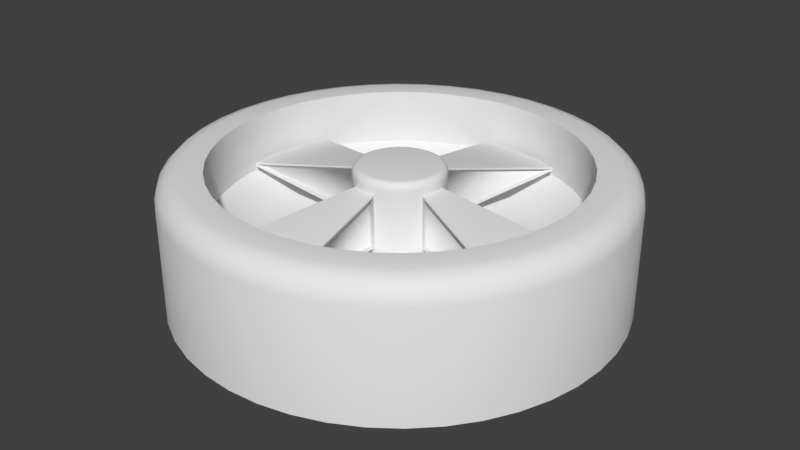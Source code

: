 # Source: FanVent.blend  (saved by Blender 2.78.0; exported with 4.5.12 LTS)
import bpy
from mathutils import Matrix  # noqa: F401  (used for matrix-valued properties, if any)

bpy.ops.wm.read_factory_settings(use_empty=True)
scene = bpy.context.scene
scene.name = 'Scene'

# ---- collections
col_collection_1 = bpy.data.collections.new('Collection 1'); scene.collection.children.link(col_collection_1)

# ---- world
world_world = bpy.data.worlds.new('World'); scene.world = world_world
world_world.color = (0.05088, 0.05088, 0.05088)
world_world.use_sun_shadow = False
world_world.sun_shadow_jitter_overblur = 0.0
world_world.cycles.sampling_method = 'MANUAL'

# ---- meshes
me_cylinder_004 = bpy.data.meshes.new('Cylinder.004')
me_cylinder_004.from_pydata([(0.0, 0.2, -0.1225), (0.0, 0.2, 0.1225), (0.05176, 0.1932, -0.1225), (0.05176, 0.1932, 0.1225), (0.07953, 0.1817, -0.1225), (0.07953, 0.1817, 0.1225), (0.1414, 0.1414, -0.2), (0.1414, 0.1414, 0.1336), (0.1732, 0.1, -0.2), (0.1732, 0.1, 0.1336), (0.1961, 0.02979, -0.1225), (0.1961, 0.02979, 0.1225), (0.2, 1.51e-08, -0.1225), (0.2, 1.51e-08, 0.1225), (0.1932, -0.05176, -0.1225), (0.1932, -0.05176, 0.1225), (0.1817, -0.07953, -0.1225), (0.1817, -0.07953, 0.1225), (0.1414, -0.1414, -0.2), (0.1414, -0.1414, 0.1336), (0.1, -0.1732, -0.2), (0.1, -0.1732, 0.1336), (0.02979, -0.1961, -0.1225), (0.02979, -0.1961, 0.1225), (7.788e-08, -0.2, -0.1225), (7.788e-08, -0.2, 0.1225), (-0.05176, -0.1932, -0.1225), (-0.05176, -0.1932, 0.1225), (-0.07953, -0.1817, -0.1225), (-0.07953, -0.1817, 0.1225), (-0.1414, -0.1414, -0.2), (-0.1414, -0.1414, 0.1336), (-0.1732, -0.1, -0.2), (-0.1732, -0.1, 0.1336), (-0.1961, -0.02979, -0.1225), (-0.1961, -0.02979, 0.1225), (-0.2, -9.298e-08, -0.1225), (-0.2, -9.298e-08, 0.1225), (-0.1932, 0.05176, -0.1225), (-0.1932, 0.05176, 0.1225), (-0.1817, 0.07953, -0.1225), (-0.1817, 0.07953, 0.1225), (-0.1414, 0.1414, -0.2), (-0.1414, 0.1414, 0.1336), (-0.1, 0.1732, -0.2), (-0.1, 0.1732, 0.1336), (-0.02979, 0.1961, -0.1225), (-0.02979, 0.1961, 0.1225), (0.0, 0.2, -0.2), (0.05176, 0.1932, -0.2), (0.05176, 0.1932, 0.1336), (0.0, 0.2, 0.1336), (0.1, 0.1732, -0.2), (0.1, 0.1732, 0.1336), (0.1932, 0.05176, 0.1336), (0.1932, 0.05176, -0.2), (0.2, 1.51e-08, -0.2), (0.2, 1.51e-08, 0.1336), (0.1932, -0.05176, -0.2), (0.1932, -0.05176, 0.1336), (0.1732, -0.1, -0.2), (0.1732, -0.1, 0.1336), (0.05176, -0.1932, 0.1336), (0.05176, -0.1932, -0.2), (7.788e-08, -0.2, -0.2), (7.788e-08, -0.2, 0.1336), (-0.05176, -0.1932, -0.2), (-0.05176, -0.1932, 0.1336), (-0.1, -0.1732, -0.2), (-0.1, -0.1732, 0.1336), (-0.1932, -0.05176, 0.1336), (-0.1932, -0.05176, -0.2), (-0.2, -9.298e-08, -0.2), (-0.2, -9.298e-08, 0.1336), (-0.1932, 0.05176, -0.2), (-0.1932, 0.05176, 0.1336), (-0.1732, 0.1, -0.2), (-0.1732, 0.1, 0.1336), (-0.05176, 0.1932, 0.1336), (-0.05176, 0.1932, -0.2), (-1.359e-08, 0.7681, -0.007987), (-1.359e-08, 0.7681, 0.007987), (0.1988, 0.7419, 0.007987), (0.1988, 0.7419, -0.007987), (0.7681, 1.483e-07, 0.007987), (0.7681, 1.483e-07, -0.007987), (0.7419, -0.1988, 0.007987), (0.7419, -0.1988, -0.007987), (2.926e-07, -0.7681, 0.007987), (2.926e-07, -0.7681, -0.007987), (-0.1988, -0.7419, 0.007987), (-0.1988, -0.7419, -0.007987), (-0.7681, -4.463e-07, 0.007987), (-0.7681, -4.463e-07, -0.007987), (-0.7419, 0.1988, 0.007987), (-0.7419, 0.1988, -0.007987), (0.2969, 0.7065, -0.007987), (0.2969, 0.7065, 0.007987), (0.7593, 0.1039, 0.007987), (0.7593, 0.1039, -0.007987), (0.7065, -0.2969, -0.007987), (0.7065, -0.2969, 0.007987), (0.1039, -0.7593, 0.007987), (0.1039, -0.7593, -0.007987), (-0.2969, -0.7065, -0.007987), (-0.2969, -0.7065, 0.007987), (-0.7593, -0.1039, 0.007987), (-0.7593, -0.1039, -0.007987), (-0.7065, 0.2969, -0.007987), (-0.7065, 0.2969, 0.007987), (-0.1039, 0.7593, 0.007987), (-0.1039, 0.7593, -0.007987), (0.04393, 0.164, 0.1836), (0.05176, 0.1932, 0.1536), (0.04635, 0.173, 0.1822), (0.04854, 0.1811, 0.1779), (0.05027, 0.1876, 0.1713), (0.05138, 0.1918, 0.1629), (2.999e-10, 0.2, 0.1536), (7.451e-09, 0.1697, 0.1836), (7.858e-10, 0.1985, 0.1629), (1.863e-09, 0.1942, 0.1713), (3.463e-09, 0.1875, 0.1779), (5.384e-09, 0.1791, 0.1822), (0.08487, 0.147, 0.1836), (0.1, 0.1732, 0.1536), (0.08955, 0.1551, 0.1822), (0.09376, 0.1624, 0.1779), (0.09711, 0.1682, 0.1713), (0.09926, 0.1719, 0.1629), (0.12, 0.12, 0.1836), (0.1414, 0.1414, 0.1536), (0.1266, 0.1266, 0.1822), (0.1326, 0.1326, 0.1779), (0.1373, 0.1373, 0.1713), (0.1404, 0.1404, 0.1629), (0.147, 0.08487, 0.1836), (0.1732, 0.1, 0.1536), (0.1551, 0.08955, 0.1822), (0.1624, 0.09376, 0.1779), (0.1682, 0.09711, 0.1713), (0.1719, 0.09926, 0.1629), (0.164, 0.04393, 0.1836), (0.1932, 0.05176, 0.1536), (0.173, 0.04635, 0.1822), (0.1811, 0.04854, 0.1779), (0.1876, 0.05027, 0.1713), (0.1918, 0.05138, 0.1629), (0.1697, 6.519e-09, 0.1836), (0.2, 1.51e-08, 0.1536), (0.1791, 9.168e-09, 0.1822), (0.1875, 1.158e-08, 0.1779), (0.1942, 1.348e-08, 0.1713), (0.1985, 1.467e-08, 0.1629), (0.164, -0.04393, 0.1836), (0.1932, -0.05176, 0.1536), (0.173, -0.04635, 0.1822), (0.1811, -0.04854, 0.1779), (0.1876, -0.05027, 0.1713), (0.1918, -0.05138, 0.1629), (0.147, -0.08487, 0.1836), (0.1732, -0.1, 0.1536), (0.1551, -0.08955, 0.1822), (0.1624, -0.09376, 0.1779), (0.1682, -0.09711, 0.1713), (0.1719, -0.09926, 0.1629), (0.12, -0.12, 0.1836), (0.1414, -0.1414, 0.1536), (0.1266, -0.1266, 0.1822), (0.1326, -0.1326, 0.1779), (0.1373, -0.1373, 0.1713), (0.1404, -0.1404, 0.1629), (0.08487, -0.147, 0.1836), (0.1, -0.1732, 0.1536), (0.08955, -0.1551, 0.1822), (0.09376, -0.1624, 0.1779), (0.09711, -0.1682, 0.1713), (0.09926, -0.1719, 0.1629), (0.04393, -0.164, 0.1836), (0.05176, -0.1932, 0.1536), (0.04635, -0.173, 0.1822), (0.04854, -0.1811, 0.1779), (0.05027, -0.1876, 0.1713), (0.05138, -0.1918, 0.1629), (5.309e-08, -0.1697, 0.1836), (7.818e-08, -0.2, 0.1536), (6.097e-08, -0.1791, 0.1822), (6.802e-08, -0.1875, 0.1779), (7.36e-08, -0.1942, 0.1713), (7.707e-08, -0.1985, 0.1629), (-0.04393, -0.164, 0.1836), (-0.05176, -0.1932, 0.1536), (-0.04635, -0.173, 0.1822), (-0.04854, -0.1811, 0.1779), (-0.05027, -0.1876, 0.1713), (-0.05138, -0.1918, 0.1629), (-0.08487, -0.147, 0.1836), (-0.1, -0.1732, 0.1536), (-0.08955, -0.1551, 0.1822), (-0.09376, -0.1624, 0.1779), (-0.09711, -0.1682, 0.1713), (-0.09926, -0.1719, 0.1629), (-0.12, -0.12, 0.1836), (-0.1414, -0.1414, 0.1536), (-0.1266, -0.1266, 0.1822), (-0.1326, -0.1326, 0.1779), (-0.1373, -0.1373, 0.1713), (-0.1404, -0.1404, 0.1629), (-0.147, -0.08487, 0.1836), (-0.1732, -0.1, 0.1536), (-0.1551, -0.08955, 0.1822), (-0.1624, -0.09376, 0.1779), (-0.1682, -0.09711, 0.1713), (-0.1719, -0.09926, 0.1629), (-0.164, -0.04393, 0.1836), (-0.1932, -0.05176, 0.1536), (-0.173, -0.04635, 0.1822), (-0.1811, -0.04854, 0.1779), (-0.1876, -0.05027, 0.1713), (-0.1918, -0.05138, 0.1629), (-0.1697, -5.867e-08, 0.1836), (-0.2, -9.298e-08, 0.1536), (-0.1791, -6.927e-08, 0.1822), (-0.1875, -7.881e-08, 0.1779), (-0.1942, -8.641e-08, 0.1713), (-0.1985, -9.127e-08, 0.1629), (-0.164, 0.04393, 0.1836), (-0.1932, 0.05176, 0.1536), (-0.173, 0.04635, 0.1822), (-0.1811, 0.04854, 0.1779), (-0.1876, 0.05027, 0.1713), (-0.1918, 0.05138, 0.1629), (-0.147, 0.08487, 0.1836), (-0.1732, 0.1, 0.1536), (-0.1551, 0.08955, 0.1822), (-0.1624, 0.09376, 0.1779), (-0.1682, 0.09711, 0.1713), (-0.1719, 0.09926, 0.1629), (-0.12, 0.12, 0.1836), (-0.1414, 0.1414, 0.1536), (-0.1266, 0.1266, 0.1822), (-0.1326, 0.1326, 0.1779), (-0.1373, 0.1373, 0.1713), (-0.1404, 0.1404, 0.1629), (-0.08487, 0.147, 0.1836), (-0.1, 0.1732, 0.1536), (-0.08955, 0.1551, 0.1822), (-0.09376, 0.1624, 0.1779), (-0.09711, 0.1682, 0.1713), (-0.09926, 0.1719, 0.1629), (-0.04393, 0.164, 0.1836), (-0.05176, 0.1932, 0.1536), (-0.04635, 0.173, 0.1822), (-0.04854, 0.1811, 0.1779), (-0.05027, 0.1876, 0.1713), (-0.05138, 0.1918, 0.1629), (0.0, 0.2, -0.2), (0.05176, 0.1932, -0.2), (-0.1961, -0.02979, 0.1225), (-0.1961, -0.02979, 0.1225), (-0.7593, -0.1039, 0.007987), (-0.7593, -0.1039, 0.007987), (0.1, 0.1732, -0.2), (0.1414, 0.1414, -0.2), (0.1732, 0.1, -0.2), (0.1932, 0.05176, -0.2), (0.2, 1.51e-08, -0.2), (-0.07953, -0.1817, -0.1225), (-0.07953, -0.1817, -0.1225), (-0.2969, -0.7065, -0.007987), (-0.2969, -0.7065, -0.007987), (0.1932, -0.05176, -0.2), (0.1732, -0.1, -0.2), (0.1414, -0.1414, -0.2), (0.1, -0.1732, -0.2), (0.05176, -0.1932, -0.2), (7.788e-08, -0.2, -0.2), (-0.05176, -0.1932, -0.2), (-0.07953, -0.1817, 0.1225), (-0.07953, -0.1817, 0.1225), (-0.2969, -0.7065, 0.007987), (-0.2969, -0.7065, 0.007987), (-0.1, -0.1732, -0.2), (-0.1414, -0.1414, -0.2), (-0.1732, -0.1, -0.2), (-0.1932, -0.05176, -0.2), (-0.2, -9.298e-08, -0.2), (0.7593, 0.1039, -0.007987), (0.7593, 0.1039, -0.007987), (0.1961, 0.02979, -0.1225), (0.1961, 0.02979, -0.1225), (-0.1932, 0.05176, -0.2), (0.1961, 0.02979, 0.1225), (0.1961, 0.02979, 0.1225), (0.7593, 0.1039, 0.007987), (0.7593, 0.1039, 0.007987), (-0.1732, 0.1, -0.2), (-0.1414, 0.1414, -0.2), (-0.1, 0.1732, -0.2), (-0.05176, 0.1932, -0.2), (0.0, 0.2, -0.1225), (0.05176, 0.1932, -0.1225), (0.05176, 0.1932, 0.1225), (0.0, 0.2, 0.1225), (0.07953, 0.1817, -0.1225), (0.07953, 0.1817, -0.1225), (0.07953, 0.1817, 0.1225), (0.07953, 0.1817, 0.1225), (0.2, 1.51e-08, -0.1225), (0.2, 1.51e-08, 0.1225), (0.1932, -0.05176, -0.1225), (0.1932, -0.05176, 0.1225), (0.1817, -0.07953, -0.1225), (0.1817, -0.07953, -0.1225), (0.1817, -0.07953, 0.1225), (0.1817, -0.07953, 0.1225), (0.02979, -0.1961, 0.1225), (0.02979, -0.1961, 0.1225), (0.02979, -0.1961, -0.1225), (0.02979, -0.1961, -0.1225), (7.788e-08, -0.2, -0.1225), (7.788e-08, -0.2, 0.1225), (-0.05176, -0.1932, -0.1225), (-0.05176, -0.1932, 0.1225), (-0.1961, -0.02979, -0.1225), (-0.1961, -0.02979, -0.1225), (-0.2, -9.298e-08, -0.1225), (-0.2, -9.298e-08, 0.1225), (-0.1932, 0.05176, -0.1225), (-0.1932, 0.05176, 0.1225), (-0.1817, 0.07953, -0.1225), (-0.1817, 0.07953, -0.1225), (-0.1817, 0.07953, 0.1225), (-0.1817, 0.07953, 0.1225), (-0.02979, 0.1961, 0.1225), (-0.02979, 0.1961, 0.1225), (-0.02979, 0.1961, -0.1225), (-0.02979, 0.1961, -0.1225), (-1.359e-08, 0.7681, -0.007987), (0.1988, 0.7419, -0.007987), (0.1988, 0.7419, 0.007987), (-1.359e-08, 0.7681, 0.007987), (0.2969, 0.7065, -0.007987), (0.2969, 0.7065, -0.007987), (0.2969, 0.7065, 0.007987), (0.2969, 0.7065, 0.007987), (0.7681, 1.483e-07, -0.007987), (0.7681, 1.483e-07, 0.007987), (0.7419, -0.1988, -0.007987), (0.7419, -0.1988, 0.007987), (0.7065, -0.2969, -0.007987), (0.7065, -0.2969, -0.007987), (0.7065, -0.2969, 0.007987), (0.7065, -0.2969, 0.007987), (0.1039, -0.7593, 0.007987), (0.1039, -0.7593, 0.007987), (0.1039, -0.7593, -0.007987), (0.1039, -0.7593, -0.007987), (2.926e-07, -0.7681, -0.007987), (2.926e-07, -0.7681, 0.007987), (-0.1988, -0.7419, -0.007987), (-0.1988, -0.7419, 0.007987), (-0.7593, -0.1039, -0.007987), (-0.7593, -0.1039, -0.007987), (-0.7681, -4.463e-07, -0.007987), (-0.7681, -4.463e-07, 0.007987), (-0.7419, 0.1988, -0.007987), (-0.7419, 0.1988, 0.007987), (-0.7065, 0.2969, -0.007987), (-0.7065, 0.2969, -0.007987), (-0.7065, 0.2969, 0.007987), (-0.7065, 0.2969, 0.007987), (-0.1039, 0.7593, 0.007987), (-0.1039, 0.7593, 0.007987), (-0.1039, 0.7593, -0.007987), (-0.1039, 0.7593, -0.007987), (-0.08281, -0.1896, -0.1121), (-0.2936, -0.6986, -0.00097), (-0.08281, -0.1896, 0.1121), (-0.2936, -0.6986, 0.00097), (0.2046, 0.03091, 0.1121), (0.2046, 0.03091, -0.1121), (-0.2046, -0.03091, 0.1121), (-0.2046, -0.03091, -0.1121), (0.7508, 0.1028, 0.00097), (0.7508, 0.1028, -0.00097), (-0.7508, -0.1028, 0.00097), (-0.7508, -0.1028, -0.00097), (0.03091, -0.2046, 0.1121), (0.1028, -0.7508, 0.00097), (0.1028, -0.7508, -0.00097), (0.03091, -0.2046, -0.1121), (-0.03091, 0.2046, 0.1121), (-0.1028, 0.7508, 0.00097), (-0.1028, 0.7508, -0.00097), (-0.03091, 0.2046, -0.1121), (0.08281, 0.1896, 0.1121), (0.08281, 0.1896, -0.1121), (0.2936, 0.6986, -0.00097), (0.2936, 0.6986, 0.00097), (0.1896, -0.08281, 0.1121), (0.1896, -0.08281, -0.1121), (0.6986, -0.2936, -0.00097), (0.6986, -0.2936, 0.00097), (-0.1896, 0.08281, 0.1121), (-0.1896, 0.08281, -0.1121), (-0.6986, 0.2936, -0.00097), (-0.6986, 0.2936, 0.00097), (-0.06433, -0.1973, -0.1121), (-0.2752, -0.7063, -0.00097), (-0.06433, -0.1973, 0.1121), (-0.2752, -0.7063, 0.00097), (0.2072, 0.01108, 0.1121), (0.2072, 0.01108, -0.1121), (-0.2072, -0.01108, 0.1121), (-0.2072, -0.01108, -0.1121), (0.7534, 0.083, 0.00097), (0.7534, 0.083, -0.00097), (-0.7534, -0.083, 0.00097), (-0.7534, -0.083, -0.00097), (0.01108, -0.2072, 0.1121), (0.083, -0.7534, 0.00097), (0.083, -0.7534, -0.00097), (0.01108, -0.2072, -0.1121), (-0.01108, 0.2072, 0.1121), (-0.083, 0.7534, 0.00097), (-0.083, 0.7534, -0.00097), (-0.01108, 0.2072, -0.1121), (0.06433, 0.1973, 0.1121), (0.06433, 0.1973, -0.1121), (0.2752, 0.7063, -0.00097), (0.2752, 0.7063, 0.00097), (0.1973, -0.06433, 0.1121), (0.1973, -0.06433, -0.1121), (0.7063, -0.2752, -0.00097), (0.7063, -0.2752, 0.00097), (-0.1973, 0.06433, 0.1121), (-0.1973, 0.06433, -0.1121), (-0.7063, 0.2752, -0.00097), (-0.7063, 0.2752, 0.00097)], [], [(328, 326, 93, 95), (312, 310, 87, 350), (52, 53, 7, 263), (263, 7, 9, 264), (264, 9, 54, 265), (258, 327, 92, 260), (309, 311, 86, 347), (326, 325, 363, 93), (60, 61, 19, 273), (273, 19, 21, 274), (274, 21, 62, 275), (310, 308, 346, 87), (398, 399, 431, 430), (292, 309, 347, 294), (68, 69, 31, 283), (283, 31, 33, 284), (284, 33, 70, 285), (401, 402, 434, 433), (308, 289, 287, 346), (323, 279, 281, 361), (76, 77, 43, 297), (297, 43, 45, 298), (65, 62, 179, 185), (298, 45, 78, 299), (381, 380, 412, 413), (256, 257, 262, 6, 8, 55, 266, 271, 272, 18, 20, 63, 276, 277, 282, 30, 32, 71, 286, 291, 296, 42, 44, 79), (300, 301, 49, 48), (302, 303, 51, 50), (301, 304, 52, 49), (306, 302, 50, 53), (304, 306, 53, 52), (11, 10, 265, 54), (10, 12, 56, 265), (13, 11, 54, 57), (12, 14, 58, 56), (15, 13, 57, 59), (14, 313, 60, 58), (314, 15, 59, 61), (313, 314, 61, 60), (316, 318, 275, 62), (318, 320, 64, 275), (321, 316, 62, 65), (320, 322, 66, 64), (27, 321, 65, 67), (322, 268, 68, 66), (29, 27, 67, 69), (268, 29, 69, 68), (35, 34, 285, 70), (34, 36, 72, 285), (37, 35, 70, 73), (36, 38, 74, 72), (329, 37, 73, 75), (38, 330, 76, 74), (332, 329, 75, 77), (330, 332, 77, 76), (334, 336, 299, 78), (336, 300, 48, 299), (303, 334, 78, 51), (338, 341, 340, 339), (339, 340, 344, 342), (99, 98, 84, 85), (85, 84, 349, 348), (348, 349, 352, 351), (356, 354, 359, 358), (358, 359, 90, 360), (360, 90, 105, 270), (107, 106, 365, 364), (364, 365, 367, 366), (366, 367, 370, 368), (374, 372, 341, 338), (311, 315, 353, 86), (327, 39, 94, 92), (400, 401, 433, 432), (331, 328, 95, 369), (394, 395, 427, 426), (2, 0, 80, 83), (39, 333, 371, 94), (24, 22, 103, 89), (1, 3, 82, 81), (382, 386, 418, 414), (23, 25, 88, 102), (305, 2, 83, 343), (392, 393, 425, 424), (26, 24, 89, 91), (3, 307, 345, 82), (0, 46, 111, 80), (25, 323, 361, 88), (387, 383, 415, 419), (47, 1, 81, 110), (28, 26, 91, 104), (53, 50, 113, 125), (70, 33, 209, 215), (45, 43, 239, 245), (54, 9, 137, 143), (21, 19, 167, 173), (31, 69, 197, 203), (77, 75, 227, 233), (7, 53, 125, 131), (50, 51, 118, 113), (61, 59, 155, 161), (67, 65, 185, 191), (73, 70, 215, 221), (78, 45, 245, 251), (57, 54, 143, 149), (62, 21, 173, 179), (33, 31, 203, 209), (43, 77, 233, 239), (9, 7, 131, 137), (19, 61, 161, 167), (51, 78, 251, 118), (69, 67, 191, 197), (75, 73, 221, 227), (59, 57, 149, 155), (113, 118, 120, 117), (117, 120, 121, 116), (116, 121, 122, 115), (115, 122, 123, 114), (114, 123, 119, 112), (125, 113, 117, 129), (129, 117, 116, 128), (128, 116, 115, 127), (127, 115, 114, 126), (126, 114, 112, 124), (131, 125, 129, 135), (135, 129, 128, 134), (134, 128, 127, 133), (133, 127, 126, 132), (132, 126, 124, 130), (137, 131, 135, 141), (141, 135, 134, 140), (140, 134, 133, 139), (139, 133, 132, 138), (138, 132, 130, 136), (143, 137, 141, 147), (147, 141, 140, 146), (146, 140, 139, 145), (145, 139, 138, 144), (144, 138, 136, 142), (149, 143, 147, 153), (153, 147, 146, 152), (152, 146, 145, 151), (151, 145, 144, 150), (150, 144, 142, 148), (155, 149, 153, 159), (159, 153, 152, 158), (158, 152, 151, 157), (157, 151, 150, 156), (156, 150, 148, 154), (161, 155, 159, 165), (165, 159, 158, 164), (164, 158, 157, 163), (163, 157, 156, 162), (162, 156, 154, 160), (167, 161, 165, 171), (171, 165, 164, 170), (170, 164, 163, 169), (169, 163, 162, 168), (168, 162, 160, 166), (173, 167, 171, 177), (177, 171, 170, 176), (176, 170, 169, 175), (175, 169, 168, 174), (174, 168, 166, 172), (179, 173, 177, 183), (183, 177, 176, 182), (182, 176, 175, 181), (181, 175, 174, 180), (180, 174, 172, 178), (185, 179, 183, 189), (189, 183, 182, 188), (188, 182, 181, 187), (187, 181, 180, 186), (186, 180, 178, 184), (191, 185, 189, 195), (195, 189, 188, 194), (194, 188, 187, 193), (193, 187, 186, 192), (192, 186, 184, 190), (197, 191, 195, 201), (201, 195, 194, 200), (200, 194, 193, 199), (199, 193, 192, 198), (198, 192, 190, 196), (203, 197, 201, 207), (207, 201, 200, 206), (206, 200, 199, 205), (205, 199, 198, 204), (204, 198, 196, 202), (209, 203, 207, 213), (213, 207, 206, 212), (212, 206, 205, 211), (211, 205, 204, 210), (210, 204, 202, 208), (215, 209, 213, 219), (219, 213, 212, 218), (218, 212, 211, 217), (217, 211, 210, 216), (216, 210, 208, 214), (221, 215, 219, 225), (225, 219, 218, 224), (224, 218, 217, 223), (223, 217, 216, 222), (222, 216, 214, 220), (227, 221, 225, 231), (231, 225, 224, 230), (230, 224, 223, 229), (229, 223, 222, 228), (228, 222, 220, 226), (233, 227, 231, 237), (237, 231, 230, 236), (236, 230, 229, 235), (235, 229, 228, 234), (234, 228, 226, 232), (239, 233, 237, 243), (243, 237, 236, 242), (242, 236, 235, 241), (241, 235, 234, 240), (240, 234, 232, 238), (245, 239, 243, 249), (249, 243, 242, 248), (248, 242, 241, 247), (247, 241, 240, 246), (246, 240, 238, 244), (251, 245, 249, 255), (255, 249, 248, 254), (254, 248, 247, 253), (253, 247, 246, 252), (252, 246, 244, 250), (118, 251, 255, 120), (120, 255, 254, 121), (121, 254, 253, 122), (122, 253, 252, 123), (123, 252, 250, 119), (112, 119, 250, 244, 238, 232, 226, 220, 214, 208, 202, 196, 190, 184, 178, 172, 166, 160, 154, 148, 142, 136, 130, 124), (377, 376, 267, 269), (378, 379, 280, 278), (380, 381, 290, 293), (376, 378, 278, 267), (382, 383, 324, 259), (385, 384, 295, 288), (379, 377, 269, 280), (387, 386, 261, 362), (389, 388, 317, 355), (391, 390, 357, 319), (393, 392, 335, 373), (395, 394, 375, 337), (386, 382, 259, 261), (381, 385, 288, 290), (384, 380, 293, 295), (397, 396, 5, 4), (398, 397, 4, 96), (396, 399, 97, 5), (401, 400, 17, 16), (402, 401, 16, 100), (400, 403, 101, 17), (388, 391, 319, 317), (383, 387, 362, 324), (405, 404, 41, 40), (406, 405, 40, 108), (404, 407, 109, 41), (392, 395, 337, 335), (399, 398, 96, 97), (403, 402, 100, 101), (390, 389, 355, 357), (407, 406, 108, 109), (394, 393, 373, 375), (415, 414, 418, 419), (410, 408, 409, 411), (413, 412, 416, 417), (432, 433, 434, 435), (423, 420, 421, 422), (436, 437, 438, 439), (427, 424, 425, 426), (428, 429, 430, 431), (378, 376, 408, 410), (388, 389, 421, 420), (385, 381, 413, 417), (403, 400, 432, 435), (379, 378, 410, 411), (404, 405, 437, 436), (383, 382, 414, 415), (390, 391, 423, 422), (391, 388, 420, 423), (405, 406, 438, 437), (406, 407, 439, 438), (407, 404, 436, 439), (393, 394, 426, 425), (384, 385, 417, 416), (395, 392, 424, 427), (402, 403, 435, 434), (396, 397, 429, 428), (377, 379, 411, 409), (389, 390, 422, 421), (397, 398, 430, 429), (386, 387, 419, 418), (380, 384, 416, 412), (376, 377, 409, 408), (399, 396, 428, 431)])
me_cylinder_004.polygons.foreach_set('use_smooth', [True] * 298)
me_cylinder_004.use_remesh_preserve_volume = False
me_cylinder_004.use_remesh_preserve_attributes = False
me_cylinder_004.use_mirror_vertex_groups = False
me_cylinder_004.update()
me_cylinder_002 = bpy.data.meshes.new('Cylinder.002')
me_cylinder_002.from_pydata([(0.0, 1.0, -0.4), (-1.138e-07, 0.7995, 0.2), (0.1423, 0.9898, -0.4), (0.1138, 0.7914, 0.2), (0.2817, 0.9595, -0.4), (0.2252, 0.7671, 0.2), (0.4154, 0.9096, -0.4), (0.3321, 0.7272, 0.2), (0.5406, 0.8413, -0.4), (0.4322, 0.6726, 0.2), (0.6549, 0.7557, -0.4), (0.5236, 0.6042, 0.2), (0.7557, 0.6549, -0.4), (0.6042, 0.5236, 0.2), (0.8413, 0.5406, -0.4), (0.6726, 0.4322, 0.2), (0.9096, 0.4154, -0.4), (0.7272, 0.3321, 0.2), (0.9595, 0.2817, -0.4), (0.7671, 0.2252, 0.2), (0.9898, 0.1423, -0.4), (0.7914, 0.1138, 0.2), (1.0, 7.55e-08, -0.4), (0.7995, 7.55e-08, 0.2), (0.9898, -0.1423, -0.4), (0.7914, -0.1138, 0.2), (0.9595, -0.2817, -0.4), (0.7671, -0.2252, 0.2), (0.9096, -0.4154, -0.4), (0.7272, -0.3321, 0.2), (0.8413, -0.5406, -0.4), (0.6726, -0.4322, 0.2), (0.7557, -0.6549, -0.4), (0.6042, -0.5236, 0.2), (0.6549, -0.7557, -0.4), (0.5236, -0.6042, 0.2), (0.5406, -0.8413, -0.4), (0.4322, -0.6726, 0.2), (0.4154, -0.9096, -0.4), (0.3321, -0.7272, 0.2), (0.2817, -0.9595, -0.4), (0.2252, -0.7671, 0.2), (0.1423, -0.9898, -0.4), (0.1138, -0.7914, 0.2), (6.278e-07, -1.0, -0.4), (5.02e-07, -0.7995, 0.2), (-0.1423, -0.9898, -0.4), (-0.1138, -0.7914, 0.2), (-0.2817, -0.9595, -0.4), (-0.2252, -0.7671, 0.2), (-0.4154, -0.9096, -0.4), (-0.3321, -0.7272, 0.2), (-0.5406, -0.8413, -0.4), (-0.4322, -0.6726, 0.2), (-0.6549, -0.7558, -0.4), (-0.5236, -0.6042, 0.2), (-0.7557, -0.6549, -0.4), (-0.6042, -0.5236, 0.2), (-0.8413, -0.5406, -0.4), (-0.6726, -0.4322, 0.2), (-0.9096, -0.4154, -0.4), (-0.7272, -0.3321, 0.2), (-0.9595, -0.2817, -0.4), (-0.7671, -0.2252, 0.2), (-0.9898, -0.1423, -0.4), (-0.7914, -0.1138, 0.2), (-1.0, 1.192e-08, -0.4), (-0.7995, 1.043e-08, 0.2), (-0.9898, 0.1423, -0.4), (-0.7914, 0.1138, 0.2), (-0.9595, 0.2817, -0.4), (-0.7671, 0.2252, 0.2), (-0.9096, 0.4154, -0.4), (-0.7272, 0.3321, 0.2), (-0.8413, 0.5406, -0.4), (-0.6726, 0.4322, 0.2), (-0.7557, 0.6549, -0.4), (-0.6042, 0.5236, 0.2), (-0.6549, 0.7558, -0.4), (-0.5236, 0.6042, 0.2), (-0.5406, 0.8413, -0.4), (-0.4322, 0.6726, 0.2), (-0.4154, 0.9096, -0.4), (-0.3321, 0.7272, 0.2), (-0.2817, 0.9595, -0.4), (-0.2252, 0.7671, 0.2), (-0.1423, 0.9898, -0.4), (-0.1138, 0.7914, 0.2), (0.08852, 0.6157, -0.1528), (-2.39e-07, 0.622, -0.1528), (-0.08852, 0.6157, -0.1528), (-0.1752, 0.5968, -0.1528), (-0.2584, 0.5658, -0.1528), (-0.3363, 0.5233, -0.1528), (-0.4073, 0.4701, -0.1528), (-0.4701, 0.4073, -0.1528), (-0.5233, 0.3363, -0.1528), (-0.5658, 0.2584, -0.1528), (-0.5968, 0.1752, -0.1528), (-0.6157, 0.08852, -0.1528), (-0.622, 9.516e-09, -0.1528), (-0.6157, -0.08852, -0.1528), (-0.5968, -0.1752, -0.1528), (-0.5658, -0.2584, -0.1528), (-0.5233, -0.3363, -0.1528), (-0.4701, -0.4073, -0.1528), (-0.4073, -0.4701, -0.1528), (-0.3363, -0.5233, -0.1528), (-0.2584, -0.5658, -0.1528), (-0.1752, -0.5968, -0.1528), (-0.08852, -0.6157, -0.1528), (3.649e-07, -0.622, -0.1528), (0.08852, -0.6157, -0.1528), (0.1752, -0.5968, -0.1528), (0.2584, -0.5658, -0.1528), (0.3363, -0.5233, -0.1528), (0.4073, -0.4701, -0.1528), (0.4701, -0.4073, -0.1528), (0.5233, -0.3363, -0.1528), (0.5658, -0.2584, -0.1528), (0.5968, -0.1752, -0.1528), (0.6157, -0.08852, -0.1528), (0.622, 7.26e-08, -0.1528), (0.6157, 0.08852, -0.1528), (0.5968, 0.1752, -0.1528), (0.5658, 0.2584, -0.1528), (0.5233, 0.3363, -0.1528), (0.4701, 0.4073, -0.1528), (0.4073, 0.4701, -0.1528), (0.3363, 0.5233, -0.1528), (0.2584, 0.5658, -0.1528), (0.1752, 0.5968, -0.1528), (-1.114e-07, 0.7995, -0.05), (0.1138, 0.7914, -0.05), (-0.1138, 0.7914, -0.05), (-0.2252, 0.7671, -0.05), (-0.3321, 0.7272, -0.05), (-0.4322, 0.6726, -0.05), (-0.5236, 0.6042, -0.05), (-0.6042, 0.5236, -0.05), (-0.6726, 0.4322, -0.05), (-0.7272, 0.3321, -0.05), (-0.7671, 0.2252, -0.05), (-0.7914, 0.1138, -0.05), (-0.7995, 1.043e-08, -0.05), (-0.7914, -0.1138, -0.05), (-0.7671, -0.2252, -0.05), (-0.7272, -0.3321, -0.05), (-0.6726, -0.4322, -0.05), (-0.6042, -0.5236, -0.05), (-0.5236, -0.6042, -0.05), (-0.4322, -0.6726, -0.05), (-0.3321, -0.7272, -0.05), (-0.2252, -0.7671, -0.05), (-0.1138, -0.7914, -0.05), (5.045e-07, -0.7995, -0.05), (0.1138, -0.7914, -0.05), (0.2252, -0.7671, -0.05), (0.3321, -0.7272, -0.05), (0.4322, -0.6726, -0.05), (0.5236, -0.6042, -0.05), (0.6042, -0.5236, -0.05), (0.6726, -0.4322, -0.05), (0.7272, -0.3321, -0.05), (0.7671, -0.2252, -0.05), (0.7914, -0.1138, -0.05), (0.7995, 7.55e-08, -0.05), (0.7914, 0.1138, -0.05), (0.7671, 0.2252, -0.05), (0.7272, 0.3321, -0.05), (0.6726, 0.4322, -0.05), (0.6042, 0.5236, -0.05), (0.5236, 0.6042, -0.05), (0.4322, 0.6726, -0.05), (0.3321, 0.7272, -0.05), (0.2252, 0.7671, -0.05), (0.128, 0.8906, 0.2), (0.1423, 0.9898, 0.1), (0.1352, 0.9402, 0.1866), (0.1404, 0.9765, 0.15), (0.0, 1.0, 0.1), (-5.691e-08, 0.8997, 0.2), (-7.567e-09, 0.9866, 0.15), (-2.841e-08, 0.9499, 0.1866), (0.2535, 0.8633, 0.2), (0.2817, 0.9595, 0.1), (0.2676, 0.9114, 0.1866), (0.2779, 0.9466, 0.15), (0.3738, 0.8184, 0.2), (0.4154, 0.9096, 0.1), (0.3946, 0.864, 0.1866), (0.4098, 0.8974, 0.15), (0.4864, 0.7569, 0.2), (0.5406, 0.8413, 0.1), (0.5135, 0.7991, 0.1866), (0.5334, 0.83, 0.15), (0.5892, 0.68, 0.2), (0.6549, 0.7557, 0.1), (0.622, 0.7179, 0.1866), (0.6461, 0.7456, 0.15), (0.68, 0.5892, 0.2), (0.7557, 0.6549, 0.1), (0.7179, 0.622, 0.1866), (0.7456, 0.6461, 0.15), (0.7569, 0.4864, 0.2), (0.8413, 0.5406, 0.1), (0.7991, 0.5135, 0.1866), (0.83, 0.5334, 0.15), (0.8184, 0.3738, 0.2), (0.9096, 0.4154, 0.1), (0.864, 0.3946, 0.1866), (0.8974, 0.4098, 0.15), (0.8633, 0.2535, 0.2), (0.9595, 0.2817, 0.1), (0.9114, 0.2676, 0.1866), (0.9466, 0.2779, 0.15), (0.8906, 0.128, 0.2), (0.9898, 0.1423, 0.1), (0.9402, 0.1352, 0.1866), (0.9765, 0.1404, 0.15), (0.8997, 7.55e-08, 0.2), (1.0, 7.55e-08, 0.1), (0.9499, 7.555e-08, 0.1866), (0.9866, 7.555e-08, 0.15), (0.8906, -0.128, 0.2), (0.9898, -0.1423, 0.1), (0.9402, -0.1352, 0.1866), (0.9765, -0.1404, 0.15), (0.8633, -0.2535, 0.2), (0.9595, -0.2817, 0.1), (0.9114, -0.2676, 0.1866), (0.9466, -0.2779, 0.15), (0.8184, -0.3738, 0.2), (0.9096, -0.4154, 0.1), (0.864, -0.3946, 0.1866), (0.8974, -0.4098, 0.15), (0.7569, -0.4864, 0.2), (0.8413, -0.5406, 0.1), (0.7991, -0.5135, 0.1866), (0.83, -0.5334, 0.15), (0.68, -0.5892, 0.2), (0.7557, -0.6549, 0.1), (0.7179, -0.622, 0.1866), (0.7456, -0.6461, 0.15), (0.5892, -0.68, 0.2), (0.6549, -0.7557, 0.1), (0.622, -0.7179, 0.1866), (0.6461, -0.7456, 0.15), (0.4864, -0.7569, 0.2), (0.5406, -0.8413, 0.1), (0.5135, -0.7991, 0.1866), (0.5334, -0.83, 0.15), (0.3738, -0.8184, 0.2), (0.4154, -0.9096, 0.1), (0.3946, -0.864, 0.1866), (0.4098, -0.8974, 0.15), (0.2535, -0.8633, 0.2), (0.2817, -0.9595, 0.1), (0.2676, -0.9114, 0.1866), (0.2779, -0.9466, 0.15), (0.128, -0.8906, 0.2), (0.1423, -0.9898, 0.1), (0.1352, -0.9402, 0.1866), (0.1404, -0.9765, 0.15), (5.649e-07, -0.8997, 0.2), (6.278e-07, -1.0, 0.1), (5.965e-07, -0.9499, 0.1866), (6.194e-07, -0.9866, 0.15), (-0.128, -0.8906, 0.2), (-0.1423, -0.9898, 0.1), (-0.1352, -0.9402, 0.1866), (-0.1404, -0.9765, 0.15), (-0.2535, -0.8633, 0.2), (-0.2817, -0.9595, 0.1), (-0.2676, -0.9114, 0.1866), (-0.2779, -0.9466, 0.15), (-0.3738, -0.8184, 0.2), (-0.4154, -0.9096, 0.1), (-0.3946, -0.864, 0.1866), (-0.4098, -0.8974, 0.15), (-0.4864, -0.7569, 0.2), (-0.5406, -0.8413, 0.1), (-0.5135, -0.7991, 0.1866), (-0.5334, -0.83, 0.15), (-0.5892, -0.68, 0.2), (-0.6549, -0.7558, 0.1), (-0.622, -0.7179, 0.1866), (-0.6461, -0.7456, 0.15), (-0.68, -0.5892, 0.2), (-0.7557, -0.6549, 0.1), (-0.7179, -0.622, 0.1866), (-0.7456, -0.6461, 0.15), (-0.7569, -0.4864, 0.2), (-0.8413, -0.5406, 0.1), (-0.7991, -0.5135, 0.1866), (-0.83, -0.5334, 0.15), (-0.8184, -0.3738, 0.2), (-0.9096, -0.4154, 0.1), (-0.864, -0.3946, 0.1866), (-0.8974, -0.4098, 0.15), (-0.8633, -0.2535, 0.2), (-0.9595, -0.2817, 0.1), (-0.9114, -0.2676, 0.1866), (-0.9466, -0.2779, 0.15), (-0.8906, -0.128, 0.2), (-0.9898, -0.1423, 0.1), (-0.9402, -0.1352, 0.1866), (-0.9765, -0.1404, 0.15), (-0.8997, 1.118e-08, 0.2), (-1.0, 1.192e-08, 0.1), (-0.9499, 1.153e-08, 0.1866), (-0.9866, 1.182e-08, 0.15), (-0.8906, 0.128, 0.2), (-0.9898, 0.1423, 0.1), (-0.9402, 0.1352, 0.1866), (-0.9765, 0.1404, 0.15), (-0.8633, 0.2535, 0.2), (-0.9595, 0.2817, 0.1), (-0.9114, 0.2676, 0.1866), (-0.9466, 0.2779, 0.15), (-0.8184, 0.3738, 0.2), (-0.9096, 0.4154, 0.1), (-0.864, 0.3946, 0.1866), (-0.8974, 0.4098, 0.15), (-0.7569, 0.4864, 0.2), (-0.8413, 0.5406, 0.1), (-0.7991, 0.5135, 0.1866), (-0.83, 0.5334, 0.15), (-0.68, 0.5892, 0.2), (-0.7557, 0.6549, 0.1), (-0.7179, 0.622, 0.1866), (-0.7456, 0.6461, 0.15), (-0.5892, 0.68, 0.2), (-0.6549, 0.7558, 0.1), (-0.622, 0.7179, 0.1866), (-0.6461, 0.7456, 0.15), (-0.4864, 0.7569, 0.2), (-0.5406, 0.8413, 0.1), (-0.5135, 0.7991, 0.1866), (-0.5334, 0.83, 0.15), (-0.3738, 0.8184, 0.2), (-0.4154, 0.9096, 0.1), (-0.3946, 0.864, 0.1866), (-0.4098, 0.8974, 0.15), (-0.2535, 0.8633, 0.2), (-0.2817, 0.9595, 0.1), (-0.2676, 0.9114, 0.1866), (-0.2779, 0.9466, 0.15), (-0.128, 0.8906, 0.2), (-0.1423, 0.9898, 0.1), (-0.1352, 0.9402, 0.1866), (-0.1404, 0.9765, 0.15), (0.0, 1.0, -0.4), (0.1423, 0.9898, -0.4), (0.2817, 0.9595, -0.4), (0.4154, 0.9096, -0.4), (0.5406, 0.8413, -0.4), (0.6549, 0.7557, -0.4), (0.7557, 0.6549, -0.4), (0.8413, 0.5406, -0.4), (0.9096, 0.4154, -0.4), (0.9595, 0.2817, -0.4), (0.9898, 0.1423, -0.4), (1.0, 7.55e-08, -0.4), (0.9898, -0.1423, -0.4), (0.9595, -0.2817, -0.4), (0.9096, -0.4154, -0.4), (0.8413, -0.5406, -0.4), (0.7557, -0.6549, -0.4), (0.6549, -0.7557, -0.4), (0.5406, -0.8413, -0.4), (0.4154, -0.9096, -0.4), (0.2817, -0.9595, -0.4), (0.1423, -0.9898, -0.4), (6.278e-07, -1.0, -0.4), (-0.1423, -0.9898, -0.4), (-0.2817, -0.9595, -0.4), (-0.4154, -0.9096, -0.4), (-0.5406, -0.8413, -0.4), (-0.6549, -0.7558, -0.4), (-0.7557, -0.6549, -0.4), (-0.8413, -0.5406, -0.4), (-0.9096, -0.4154, -0.4), (-0.9595, -0.2817, -0.4), (-0.9898, -0.1423, -0.4), (-1.0, 1.192e-08, -0.4), (-0.9898, 0.1423, -0.4), (-0.9595, 0.2817, -0.4), (-0.9096, 0.4154, -0.4), (-0.8413, 0.5406, -0.4), (-0.7557, 0.6549, -0.4), (-0.6549, 0.7558, -0.4), (-0.5406, 0.8413, -0.4), (-0.4154, 0.9096, -0.4), (-0.2817, 0.9595, -0.4), (-0.1423, 0.9898, -0.4), (0.1138, 0.7914, 0.2), (-1.138e-07, 0.7995, 0.2), (0.2252, 0.7671, 0.2), (0.3321, 0.7272, 0.2), (0.4322, 0.6726, 0.2), (0.5236, 0.6042, 0.2), (0.6042, 0.5236, 0.2), (0.6726, 0.4322, 0.2), (0.7272, 0.3321, 0.2), (0.7671, 0.2252, 0.2), (0.7914, 0.1138, 0.2), (0.7995, 7.55e-08, 0.2), (0.7914, -0.1138, 0.2), (0.7671, -0.2252, 0.2), (0.7272, -0.3321, 0.2), (0.6726, -0.4322, 0.2), (0.6042, -0.5236, 0.2), (0.5236, -0.6042, 0.2), (0.4322, -0.6726, 0.2), (0.3321, -0.7272, 0.2), (0.2252, -0.7671, 0.2), (0.1138, -0.7914, 0.2), (5.02e-07, -0.7995, 0.2), (-0.1138, -0.7914, 0.2), (-0.2252, -0.7671, 0.2), (-0.3321, -0.7272, 0.2), (-0.4322, -0.6726, 0.2), (-0.5236, -0.6042, 0.2), (-0.6042, -0.5236, 0.2), (-0.6726, -0.4322, 0.2), (-0.7272, -0.3321, 0.2), (-0.7671, -0.2252, 0.2), (-0.7914, -0.1138, 0.2), (-0.7995, 1.043e-08, 0.2), (-0.7914, 0.1138, 0.2), (-0.7671, 0.2252, 0.2), (-0.7272, 0.3321, 0.2), (-0.6726, 0.4322, 0.2), (-0.6042, 0.5236, 0.2), (-0.5236, 0.6042, 0.2), (-0.4322, 0.6726, 0.2), (-0.3321, 0.7272, 0.2), (-0.2252, 0.7671, 0.2), (-0.1138, 0.7914, 0.2), (-1.114e-07, 0.7995, -0.05), (0.1138, 0.7914, -0.05), (-0.1138, 0.7914, -0.05), (-0.2252, 0.7671, -0.05), (-0.3321, 0.7272, -0.05), (-0.4322, 0.6726, -0.05), (-0.5236, 0.6042, -0.05), (-0.6042, 0.5236, -0.05), (-0.6726, 0.4322, -0.05), (-0.7272, 0.3321, -0.05), (-0.7671, 0.2252, -0.05), (-0.7914, 0.1138, -0.05), (-0.7995, 1.043e-08, -0.05), (-0.7914, -0.1138, -0.05), (-0.7671, -0.2252, -0.05), (-0.7272, -0.3321, -0.05), (-0.6726, -0.4322, -0.05), (-0.6042, -0.5236, -0.05), (-0.5236, -0.6042, -0.05), (-0.4322, -0.6726, -0.05), (-0.3321, -0.7272, -0.05), (-0.2252, -0.7671, -0.05), (-0.1138, -0.7914, -0.05), (5.045e-07, -0.7995, -0.05), (0.1138, -0.7914, -0.05), (0.2252, -0.7671, -0.05), (0.3321, -0.7272, -0.05), (0.4322, -0.6726, -0.05), (0.5236, -0.6042, -0.05), (0.6042, -0.5236, -0.05), (0.6726, -0.4322, -0.05), (0.7272, -0.3321, -0.05), (0.7671, -0.2252, -0.05), (0.7914, -0.1138, -0.05), (0.7995, 7.55e-08, -0.05), (0.7914, 0.1138, -0.05), (0.7671, 0.2252, -0.05), (0.7272, 0.3321, -0.05), (0.6726, 0.4322, -0.05), (0.6042, 0.5236, -0.05), (0.5236, 0.6042, -0.05), (0.4322, 0.6726, -0.05), (0.3321, 0.7272, -0.05), (0.2252, 0.7671, -0.05)], [], [(2, 177, 185, 354), (3, 398, 184, 176), (398, 399, 188, 184), (399, 400, 192, 188), (400, 401, 196, 192), (401, 402, 200, 196), (402, 403, 204, 200), (403, 404, 208, 204), (404, 405, 212, 208), (405, 406, 216, 212), (406, 407, 220, 216), (407, 408, 224, 220), (408, 409, 228, 224), (409, 410, 232, 228), (410, 411, 236, 232), (411, 412, 240, 236), (412, 413, 244, 240), (413, 414, 248, 244), (414, 415, 252, 248), (415, 416, 256, 252), (416, 417, 260, 256), (417, 418, 264, 260), (418, 419, 268, 264), (419, 420, 272, 268), (420, 421, 276, 272), (421, 422, 280, 276), (422, 423, 284, 280), (423, 424, 288, 284), (424, 425, 292, 288), (425, 426, 296, 292), (426, 427, 300, 296), (427, 428, 304, 300), (428, 429, 308, 304), (429, 430, 312, 308), (430, 431, 316, 312), (431, 432, 320, 316), (432, 433, 324, 320), (433, 434, 328, 324), (434, 435, 332, 328), (435, 436, 336, 332), (436, 437, 340, 336), (437, 438, 344, 340), (438, 439, 348, 344), (439, 1, 181, 348), (352, 353, 4, 355, 356, 357, 358, 359, 360, 361, 362, 363, 364, 365, 366, 367, 368, 369, 370, 371, 372, 373, 374, 375, 376, 377, 378, 379, 380, 381, 382, 383, 384, 385, 386, 387, 388, 389, 390, 391, 392, 393, 394, 395), (0, 180, 177, 2), (86, 349, 180, 0), (6, 189, 193, 8), (8, 193, 197, 10), (10, 197, 201, 12), (12, 201, 205, 14), (14, 205, 209, 16), (16, 209, 213, 18), (18, 213, 217, 20), (20, 217, 221, 22), (22, 221, 225, 24), (24, 225, 229, 26), (26, 229, 233, 28), (28, 233, 237, 30), (30, 237, 241, 32), (32, 241, 245, 34), (34, 245, 249, 36), (36, 249, 253, 38), (38, 253, 257, 40), (40, 257, 261, 42), (42, 261, 265, 44), (44, 265, 269, 46), (46, 269, 273, 48), (48, 273, 277, 50), (50, 277, 281, 52), (52, 281, 285, 54), (54, 285, 289, 56), (56, 289, 293, 58), (58, 293, 297, 60), (60, 297, 301, 62), (62, 301, 305, 64), (64, 305, 309, 66), (66, 309, 313, 68), (68, 313, 317, 70), (70, 317, 321, 72), (72, 321, 325, 74), (74, 325, 329, 76), (76, 329, 333, 78), (78, 333, 337, 80), (80, 337, 341, 82), (82, 341, 345, 84), (84, 345, 349, 86), (354, 185, 189, 6), (88, 89, 90, 91, 92, 93, 94, 95, 96, 97, 98, 99, 100, 101, 102, 103, 104, 105, 106, 107, 108, 109, 110, 111, 112, 113, 114, 115, 116, 117, 118, 119, 120, 121, 122, 123, 124, 125, 126, 127, 128, 129, 130, 131), (397, 440, 441, 396), (87, 442, 440, 397), (85, 443, 442, 87), (83, 444, 443, 85), (81, 445, 444, 83), (79, 446, 445, 81), (77, 447, 446, 79), (75, 448, 447, 77), (73, 449, 448, 75), (71, 450, 449, 73), (69, 451, 450, 71), (67, 452, 451, 69), (65, 453, 452, 67), (63, 454, 453, 65), (61, 455, 454, 63), (59, 456, 455, 61), (57, 457, 456, 59), (55, 458, 457, 57), (53, 459, 458, 55), (51, 460, 459, 53), (49, 461, 460, 51), (47, 462, 461, 49), (45, 463, 462, 47), (43, 464, 463, 45), (41, 465, 464, 43), (39, 466, 465, 41), (37, 467, 466, 39), (35, 468, 467, 37), (33, 469, 468, 35), (31, 470, 469, 33), (29, 471, 470, 31), (27, 472, 471, 29), (25, 473, 472, 27), (23, 474, 473, 25), (21, 475, 474, 23), (19, 476, 475, 21), (17, 477, 476, 19), (15, 478, 477, 17), (13, 479, 478, 15), (11, 480, 479, 13), (9, 481, 480, 11), (7, 482, 481, 9), (5, 483, 482, 7), (396, 441, 483, 5), (89, 88, 133, 132), (90, 89, 132, 134), (91, 90, 134, 135), (92, 91, 135, 136), (93, 92, 136, 137), (94, 93, 137, 138), (95, 94, 138, 139), (96, 95, 139, 140), (97, 96, 140, 141), (98, 97, 141, 142), (99, 98, 142, 143), (100, 99, 143, 144), (101, 100, 144, 145), (102, 101, 145, 146), (103, 102, 146, 147), (104, 103, 147, 148), (105, 104, 148, 149), (106, 105, 149, 150), (107, 106, 150, 151), (108, 107, 151, 152), (109, 108, 152, 153), (110, 109, 153, 154), (111, 110, 154, 155), (112, 111, 155, 156), (113, 112, 156, 157), (114, 113, 157, 158), (115, 114, 158, 159), (116, 115, 159, 160), (117, 116, 160, 161), (118, 117, 161, 162), (119, 118, 162, 163), (120, 119, 163, 164), (121, 120, 164, 165), (122, 121, 165, 166), (123, 122, 166, 167), (124, 123, 167, 168), (125, 124, 168, 169), (126, 125, 169, 170), (127, 126, 170, 171), (128, 127, 171, 172), (129, 128, 172, 173), (130, 129, 173, 174), (131, 130, 174, 175), (88, 131, 175, 133), (177, 180, 182, 179), (179, 182, 183, 178), (178, 183, 181, 176), (185, 177, 179, 187), (187, 179, 178, 186), (186, 178, 176, 184), (189, 185, 187, 191), (191, 187, 186, 190), (190, 186, 184, 188), (193, 189, 191, 195), (195, 191, 190, 194), (194, 190, 188, 192), (197, 193, 195, 199), (199, 195, 194, 198), (198, 194, 192, 196), (201, 197, 199, 203), (203, 199, 198, 202), (202, 198, 196, 200), (205, 201, 203, 207), (207, 203, 202, 206), (206, 202, 200, 204), (209, 205, 207, 211), (211, 207, 206, 210), (210, 206, 204, 208), (213, 209, 211, 215), (215, 211, 210, 214), (214, 210, 208, 212), (217, 213, 215, 219), (219, 215, 214, 218), (218, 214, 212, 216), (221, 217, 219, 223), (223, 219, 218, 222), (222, 218, 216, 220), (225, 221, 223, 227), (227, 223, 222, 226), (226, 222, 220, 224), (229, 225, 227, 231), (231, 227, 226, 230), (230, 226, 224, 228), (233, 229, 231, 235), (235, 231, 230, 234), (234, 230, 228, 232), (237, 233, 235, 239), (239, 235, 234, 238), (238, 234, 232, 236), (241, 237, 239, 243), (243, 239, 238, 242), (242, 238, 236, 240), (245, 241, 243, 247), (247, 243, 242, 246), (246, 242, 240, 244), (249, 245, 247, 251), (251, 247, 246, 250), (250, 246, 244, 248), (253, 249, 251, 255), (255, 251, 250, 254), (254, 250, 248, 252), (257, 253, 255, 259), (259, 255, 254, 258), (258, 254, 252, 256), (261, 257, 259, 263), (263, 259, 258, 262), (262, 258, 256, 260), (265, 261, 263, 267), (267, 263, 262, 266), (266, 262, 260, 264), (269, 265, 267, 271), (271, 267, 266, 270), (270, 266, 264, 268), (273, 269, 271, 275), (275, 271, 270, 274), (274, 270, 268, 272), (277, 273, 275, 279), (279, 275, 274, 278), (278, 274, 272, 276), (281, 277, 279, 283), (283, 279, 278, 282), (282, 278, 276, 280), (285, 281, 283, 287), (287, 283, 282, 286), (286, 282, 280, 284), (289, 285, 287, 291), (291, 287, 286, 290), (290, 286, 284, 288), (293, 289, 291, 295), (295, 291, 290, 294), (294, 290, 288, 292), (297, 293, 295, 299), (299, 295, 294, 298), (298, 294, 292, 296), (301, 297, 299, 303), (303, 299, 298, 302), (302, 298, 296, 300), (305, 301, 303, 307), (307, 303, 302, 306), (306, 302, 300, 304), (309, 305, 307, 311), (311, 307, 306, 310), (310, 306, 304, 308), (313, 309, 311, 315), (315, 311, 310, 314), (314, 310, 308, 312), (317, 313, 315, 319), (319, 315, 314, 318), (318, 314, 312, 316), (321, 317, 319, 323), (323, 319, 318, 322), (322, 318, 316, 320), (325, 321, 323, 327), (327, 323, 322, 326), (326, 322, 320, 324), (329, 325, 327, 331), (331, 327, 326, 330), (330, 326, 324, 328), (333, 329, 331, 335), (335, 331, 330, 334), (334, 330, 328, 332), (337, 333, 335, 339), (339, 335, 334, 338), (338, 334, 332, 336), (341, 337, 339, 343), (343, 339, 338, 342), (342, 338, 336, 340), (345, 341, 343, 347), (347, 343, 342, 346), (346, 342, 340, 344), (349, 345, 347, 351), (351, 347, 346, 350), (350, 346, 344, 348), (180, 349, 351, 182), (182, 351, 350, 183), (183, 350, 348, 181), (1, 3, 176, 181)])
me_cylinder_002.polygons.foreach_set('use_smooth', [True] * 310)
me_cylinder_002.use_remesh_preserve_volume = False
me_cylinder_002.use_remesh_preserve_attributes = False
me_cylinder_002.use_mirror_vertex_groups = False
me_cylinder_002.update()

# ---- objects
ob_cylinder_001 = bpy.data.objects.new('Cylinder.001', me_cylinder_004)
ob_cylinder = bpy.data.objects.new('Cylinder', me_cylinder_002)

# ---- transforms, parenting, visibility, modifiers, constraints
ob_cylinder_001.location = (0.0, 0.0, 0.0)
ob_cylinder_001.lineart.crease_threshold = 0.0
ob_cylinder.location = (0.0, 0.0, 0.0)
ob_cylinder.lineart.crease_threshold = 0.0

# ---- collection membership
col_collection_1.objects.link(ob_cylinder_001)
col_collection_1.objects.link(ob_cylinder)

# ---- scene / render settings (as saved in the file)
scene.frame_start = 1; scene.frame_end = 250; scene.frame_set(1)
scene.render.engine = 'BLENDER_EEVEE_NEXT'
scene.render.resolution_percentage = 50
scene.render.dither_intensity = 0.0
scene.cycles.use_denoising = False
scene.cycles.samples = 128
scene.cycles.sampling_pattern = 'TABULATED_SOBOL'
scene.cycles.light_sampling_threshold = 0.0
scene.cycles.use_adaptive_sampling = False
scene.cycles.use_light_tree = False
scene.cycles.blur_glossy = 0.0
scene.cycles.sample_clamp_indirect = 0.0
scene.view_settings.view_transform = 'Standard'
bpy.context.view_layer.update()

# ---- added for rendering (the .blend has no active camera and no usable light): camera, sun
cam_auto = bpy.data.cameras.new('AutoCamera')
cam_auto.lens = 50.0
cam_auto.sensor_width = 36.0
cam_auto.clip_end = 1000.0
ob_auto_camera = bpy.data.objects.new('AutoCamera', cam_auto)
scene.collection.objects.link(ob_auto_camera)
ob_auto_camera.location = (2.67516, -3.2102, 2.04013)
ob_auto_camera.rotation_euler = (1.09748, -7.21219e-08, 0.694738)
scene.camera = ob_auto_camera
light_auto_sun = bpy.data.lights.new('AutoSun', 'SUN')
light_auto_sun.energy = 3.0
light_auto_sun.angle = 0.0523599
ob_auto_sun = bpy.data.objects.new('AutoSun', light_auto_sun)
scene.collection.objects.link(ob_auto_sun)
ob_auto_sun.rotation_euler = (0.872665, 0.174533, 0.523599)
bpy.context.view_layer.update()

